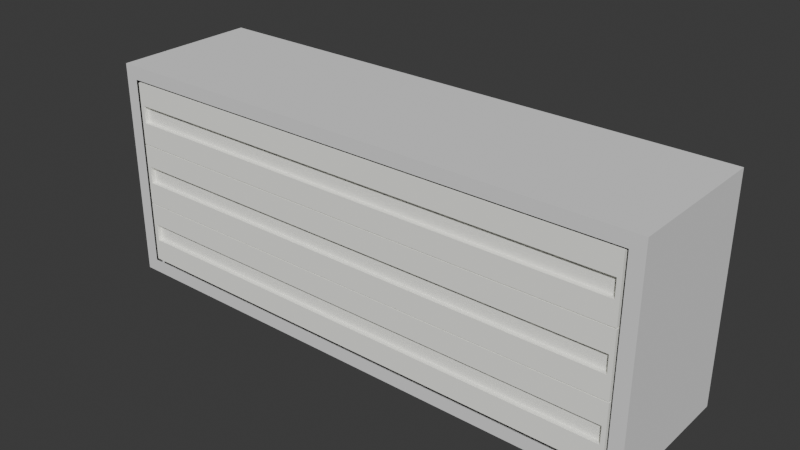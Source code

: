 # Source: side_drawers.blend  (saved by Blender 4.0.36; exported with 4.5.12 LTS)
import bpy
from mathutils import Matrix  # noqa: F401  (used for matrix-valued properties, if any)

bpy.ops.wm.read_factory_settings(use_empty=True)
scene = bpy.context.scene
scene.name = 'Scene'

# ---- collections
col_collection = bpy.data.collections.new('Collection'); scene.collection.children.link(col_collection)

# ---- materials (node trees are filled in below, after node groups)
mat_material_001 = bpy.data.materials.new('Material.001')
mat_material_001.use_transparent_shadow = False
mat_material_001.diffuse_color = (0.9967, 1.0, 0.9432, 1.0)
mat_material_001.roughness = 0.0

# ---- material node trees

# ---- world
world_world = bpy.data.worlds.new('World'); scene.world = world_world
world_world.use_nodes = True; world_world.node_tree.nodes.clear()
_N = world_world.node_tree.nodes; _L = world_world.node_tree.links
n0 = _N.new('ShaderNodeOutputWorld'); n0.name = 'World Output'; n0.location = (300, 300)
n1 = _N.new('ShaderNodeBackground'); n1.name = 'Background'; n1.location = (10, 300)
n1.inputs[0].default_value = (0.05088, 0.05088, 0.05088, 1.0)
_L.new(n1.outputs[0], n0.inputs[0])
n0.is_active_output = True
world_world.color = (0.05088, 0.05088, 0.05088)
world_world.use_sun_shadow = False
world_world.sun_shadow_jitter_overblur = 0.0

# ---- meshes
me_drawer1 = bpy.data.meshes.new('drawer1')
me_drawer1.from_pydata([(0.7403, -2.825, 0.3509), (0.7403, 2.825, 0.3509), (-0.7403, -2.825, 0.3509), (-0.7403, 2.825, 0.3509), (0.7403, -2.825, -0.326), (0.7403, 2.825, -0.326), (-0.7403, -2.825, -0.326), (-0.7403, 2.825, -0.326), (0.6909, -2.825, 0.3509), (-0.6909, -2.825, 0.3509), (-0.6909, 2.825, 0.3509), (0.6909, 2.825, 0.3509), (0.6909, -2.825, -0.326), (-0.6909, -2.825, -0.326), (0.6909, 2.825, -0.326), (-0.6909, 2.825, -0.326), (0.7403, -2.825, -0.2744), (0.7403, -2.825, 0.2994), (-0.7403, -2.825, -0.2744), (-0.7403, -2.825, 0.2994), (0.7403, 2.825, 0.2994), (0.7403, 2.825, -0.2744), (-0.7403, 2.825, 0.2994), (-0.7403, 2.825, -0.2744), (0.6909, -2.825, -0.2744), (0.6909, -2.825, 0.2994), (-0.6909, -2.825, -0.2744), (-0.6909, -2.825, 0.2994), (0.6909, 2.825, 0.2994), (0.6909, 2.825, -0.2744), (-0.6909, 2.825, 0.2994), (-0.6909, 2.825, -0.2744), (0.7403, 2.781, 0.3509), (0.7403, -2.781, 0.3509), (-0.7403, 2.781, 0.3509), (-0.7403, -2.781, 0.3509), (0.7403, -2.781, -0.326), (0.7403, 2.781, -0.326), (-0.7403, 2.781, -0.326), (-0.7403, -2.781, -0.326), (-0.6909, -2.781, -0.326), (-0.6909, 2.781, -0.326), (0.6909, -2.781, -0.326), (0.6909, 2.781, -0.326), (0.6545, -2.746, 0.3509), (0.6545, 2.747, 0.3509), (-0.6545, -2.746, 0.3509), (-0.6545, 2.747, 0.3509), (0.7403, -2.781, -0.2744), (0.7403, 2.781, -0.2744), (0.7403, -2.781, 0.2994), (0.7403, 2.781, 0.2994), (-0.7403, 2.781, -0.2744), (-0.7403, -2.781, -0.2744), (-0.7403, 2.781, 0.2994), (-0.7403, -2.781, 0.2994), (0.6545, -2.746, -0.2744), (0.6545, 2.747, -0.2744), (-0.6545, -2.746, -0.2744), (-0.6545, 2.747, -0.2744), (0.7403, -2.825, -0.08316), (0.7403, -2.825, 0.1081), (-0.7403, -2.825, -0.08316), (-0.7403, -2.825, 0.1081), (0.7403, 2.825, 0.1081), (0.7403, 2.825, -0.08316), (-0.7403, 2.825, 0.1081), (-0.7403, 2.825, -0.08316), (0.6909, -2.825, -0.08316), (0.6909, -2.825, 0.1081), (-0.6909, -2.825, -0.08316), (-0.6909, -2.825, 0.1081), (0.6909, 2.825, 0.1081), (0.6909, 2.825, -0.08316), (-0.6909, 2.825, 0.1081), (-0.6909, 2.825, -0.08316), (-0.7403, 2.781, 0.1081), (-0.7403, 2.781, -0.08316), (-0.7403, -2.781, 0.1081), (-0.7403, -2.781, -0.08316), (0.7403, -2.781, 0.1081), (0.7403, -2.781, -0.08316), (0.7403, 2.781, 0.1081), (0.7403, 2.781, -0.08316), (0.6909, -2.782, -0.08316), (0.6909, -2.782, 0.1081), (-0.6909, -2.782, -0.08316), (-0.6909, -2.782, 0.1081), (0.6909, 2.782, 0.1081), (0.6909, 2.782, -0.08316), (-0.6909, 2.782, 0.1081), (-0.6909, 2.782, -0.08316)], [], [(46, 9, 2, 35), (55, 35, 2, 19), (30, 10, 3, 22), (26, 13, 6, 18), (43, 37, 5, 14), (51, 32, 1, 20), (38, 41, 15, 7), (41, 43, 14, 15), (16, 4, 12, 24), (24, 12, 13, 26), (20, 1, 11, 28), (28, 11, 10, 30), (33, 0, 8, 44), (44, 8, 9, 46), (14, 29, 31, 15), (72, 28, 30, 74), (5, 21, 29, 14), (64, 20, 28, 72), (8, 25, 27, 9), (68, 24, 26, 70), (0, 17, 25, 8), (60, 16, 24, 68), (37, 49, 21, 5), (82, 51, 20, 64), (9, 27, 19, 2), (70, 26, 18, 62), (15, 31, 23, 7), (74, 30, 22, 66), (39, 53, 18, 6), (78, 55, 19, 63), (66, 22, 54, 76), (76, 54, 55, 78), (7, 23, 52, 38), (38, 52, 53, 39), (61, 17, 50, 80), (80, 50, 51, 82), (4, 16, 48, 36), (36, 48, 49, 37), (11, 45, 47, 10), (47, 45, 57, 59), (1, 32, 45, 11), (32, 33, 44, 45), (13, 12, 42, 40), (40, 42, 43, 41), (6, 13, 40, 39), (39, 40, 41, 38), (17, 0, 33, 50), (50, 33, 32, 51), (12, 4, 36, 42), (42, 36, 37, 43), (22, 3, 34, 54), (54, 34, 35, 55), (10, 47, 34, 3), (47, 46, 35, 34), (57, 56, 58, 59), (46, 47, 59, 58), (45, 44, 56, 57), (44, 46, 58, 56), (48, 81, 83, 49), (83, 81, 84, 89), (16, 60, 81, 48), (60, 61, 80, 81), (52, 77, 79, 53), (77, 76, 78, 79), (23, 67, 77, 52), (82, 83, 89, 88), (53, 79, 62, 18), (84, 85, 88, 89), (31, 75, 67, 23), (69, 68, 84, 85), (27, 71, 63, 19), (68, 70, 86, 84), (49, 83, 65, 21), (83, 82, 64, 65), (17, 61, 69, 25), (61, 60, 68, 69), (25, 69, 71, 27), (63, 71, 87, 78), (21, 65, 73, 29), (65, 64, 72, 73), (29, 73, 75, 31), (75, 73, 89, 91), (91, 90, 76, 77), (87, 86, 79, 78), (85, 84, 86, 87), (89, 88, 90, 91), (72, 74, 90, 88), (73, 72, 88, 89), (80, 82, 88, 85), (70, 62, 79, 86), (67, 75, 91, 77), (81, 80, 85, 84), (74, 66, 76, 90), (71, 69, 85, 87)])
_uv = me_drawer1.uv_layers.new(name='UVMap')
_uv.uv.foreach_set('vector', [0.6098, 0.9146, 0.6098, 0.9939, 0.6098, 0.9939, 0.6098, 0.9146, 0.5854, 0.9146, 0.6098, 0.9146, 0.6098, 0.9939, 0.5854, 0.9939, 0.5854, 0.7561, 0.6098, 0.7561, 0.6098, 0.7561, 0.5854, 0.7561, 0.561, 0.9939, 0.5366, 0.9939, 0.5366, 0.9939, 0.561, 0.9939, 0.5366, 0.8354, 0.5366, 0.8354, 0.5366, 0.7561, 0.5366, 0.7561, 0.5854, 0.8354, 0.6098, 0.8354, 0.6098, 0.7561, 0.5854, 0.7561, 0.5366, 0.8354, 0.5366, 0.8354, 0.5366, 0.7561, 0.5366, 0.7561, 0.5366, 0.8354, 0.5366, 0.8354, 0.5366, 0.7561, 0.5366, 0.7561, 0.561, 0.9939, 0.5366, 0.9939, 0.5366, 0.9939, 0.561, 0.9939, 0.561, 0.9939, 0.5366, 0.9939, 0.5366, 0.9939, 0.561, 0.9939, 0.5854, 0.7561, 0.6098, 0.7561, 0.6098, 0.7561, 0.5854, 0.7561, 0.5854, 0.7561, 0.6098, 0.7561, 0.6098, 0.7561, 0.5854, 0.7561, 0.6098, 0.9146, 0.6098, 0.9939, 0.6098, 0.9939, 0.6098, 0.9146, 0.6098, 0.9146, 0.6098, 0.9939, 0.6098, 0.9939, 0.6098, 0.9146, 0.5366, 0.7561, 0.561, 0.7561, 0.561, 0.7561, 0.5366, 0.7561, 0.5773, 0.7561, 0.5854, 0.7561, 0.5854, 0.7561, 0.5773, 0.7561, 0.5366, 0.7561, 0.561, 0.7561, 0.561, 0.7561, 0.5366, 0.7561, 0.5773, 0.7561, 0.5854, 0.7561, 0.5854, 0.7561, 0.5773, 0.7561, 0.6098, 0.9939, 0.5854, 0.9939, 0.5854, 0.9939, 0.6098, 0.9939, 0.5691, 0.9939, 0.561, 0.9939, 0.561, 0.9939, 0.5691, 0.9939, 0.6098, 0.9939, 0.5854, 0.9939, 0.5854, 0.9939, 0.6098, 0.9939, 0.5691, 0.9939, 0.561, 0.9939, 0.561, 0.9939, 0.5691, 0.9939, 0.5366, 0.8354, 0.561, 0.8354, 0.561, 0.7561, 0.5366, 0.7561, 0.5773, 0.8354, 0.5854, 0.8354, 0.5854, 0.7561, 0.5773, 0.7561, 0.6098, 0.9939, 0.5854, 0.9939, 0.5854, 0.9939, 0.6098, 0.9939, 0.5691, 0.9939, 0.561, 0.9939, 0.561, 0.9939, 0.5691, 0.9939, 0.5366, 0.7561, 0.561, 0.7561, 0.561, 0.7561, 0.5366, 0.7561, 0.5773, 0.7561, 0.5854, 0.7561, 0.5854, 0.7561, 0.5773, 0.7561, 0.5366, 0.9146, 0.561, 0.9146, 0.561, 0.9939, 0.5366, 0.9939, 0.5773, 0.9146, 0.5854, 0.9146, 0.5854, 0.9939, 0.5773, 0.9939, 0.5773, 0.7561, 0.5854, 0.7561, 0.5854, 0.8354, 0.5773, 0.8354, 0.5773, 0.8354, 0.5854, 0.8354, 0.5854, 0.9146, 0.5773, 0.9146, 0.5366, 0.7561, 0.561, 0.7561, 0.561, 0.8354, 0.5366, 0.8354, 0.5366, 0.8354, 0.561, 0.8354, 0.561, 0.9146, 0.5366, 0.9146, 0.5773, 0.9939, 0.5854, 0.9939, 0.5854, 0.9146, 0.5773, 0.9146, 0.5773, 0.9146, 0.5854, 0.9146, 0.5854, 0.8354, 0.5773, 0.8354, 0.5366, 0.9939, 0.561, 0.9939, 0.561, 0.9146, 0.5366, 0.9146, 0.5366, 0.9146, 0.561, 0.9146, 0.561, 0.8354, 0.5366, 0.8354, 0.6098, 0.7561, 0.6098, 0.8354, 0.6098, 0.8354, 0.6098, 0.7561, 0.6098, 0.8354, 0.6098, 0.8354, 0.6098, 0.8354, 0.6098, 0.8354, 0.6098, 0.7561, 0.6098, 0.8354, 0.6098, 0.8354, 0.6098, 0.7561, 0.6098, 0.8354, 0.6098, 0.9146, 0.6098, 0.9146, 0.6098, 0.8354, 0.5366, 0.9939, 0.5366, 0.9939, 0.5366, 0.9146, 0.5366, 0.9146, 0.5366, 0.9146, 0.5366, 0.9146, 0.5366, 0.8354, 0.5366, 0.8354, 0.5366, 0.9939, 0.5366, 0.9939, 0.5366, 0.9146, 0.5366, 0.9146, 0.5366, 0.9146, 0.5366, 0.9146, 0.5366, 0.8354, 0.5366, 0.8354, 0.5854, 0.9939, 0.6098, 0.9939, 0.6098, 0.9146, 0.5854, 0.9146, 0.5854, 0.9146, 0.6098, 0.9146, 0.6098, 0.8354, 0.5854, 0.8354, 0.5366, 0.9939, 0.5366, 0.9939, 0.5366, 0.9146, 0.5366, 0.9146, 0.5366, 0.9146, 0.5366, 0.9146, 0.5366, 0.8354, 0.5366, 0.8354, 0.5854, 0.7561, 0.6098, 0.7561, 0.6098, 0.8354, 0.5854, 0.8354, 0.5854, 0.8354, 0.6098, 0.8354, 0.6098, 0.9146, 0.5854, 0.9146, 0.6098, 0.7561, 0.6098, 0.8354, 0.6098, 0.8354, 0.6098, 0.7561, 0.6098, 0.8354, 0.6098, 0.9146, 0.6098, 0.9146, 0.6098, 0.8354, 0.6098, 0.8354, 0.6098, 0.9146, 0.6098, 0.9146, 0.6098, 0.8354, 0.6098, 0.9146, 0.6098, 0.8354, 0.6098, 0.8354, 0.6098, 0.9146, 0.6098, 0.8354, 0.6098, 0.9146, 0.6098, 0.9146, 0.6098, 0.8354, 0.6098, 0.9146, 0.6098, 0.9146, 0.6098, 0.9146, 0.6098, 0.9146, 0.561, 0.9146, 0.5691, 0.9146, 0.5691, 0.8354, 0.561, 0.8354, 0.5691, 0.8354, 0.5691, 0.9146, 0.5691, 0.9146, 0.5691, 0.8354, 0.561, 0.9939, 0.5691, 0.9939, 0.5691, 0.9146, 0.561, 0.9146, 0.5691, 0.9939, 0.5773, 0.9939, 0.5773, 0.9146, 0.5691, 0.9146, 0.561, 0.8354, 0.5691, 0.8354, 0.5691, 0.9146, 0.561, 0.9146, 0.5691, 0.8354, 0.5773, 0.8354, 0.5773, 0.9146, 0.5691, 0.9146, 0.561, 0.7561, 0.5691, 0.7561, 0.5691, 0.8354, 0.561, 0.8354, 0.5773, 0.8354, 0.5691, 0.8354, 0.5691, 0.8354, 0.5773, 0.8354, 0.561, 0.9146, 0.5691, 0.9146, 0.5691, 0.9939, 0.561, 0.9939, 0.5691, 0.9146, 0.5773, 0.9146, 0.5773, 0.8354, 0.5691, 0.8354, 0.561, 0.7561, 0.5691, 0.7561, 0.5691, 0.7561, 0.561, 0.7561, 0.5773, 0.9939, 0.5691, 0.9939, 0.5691, 0.9939, 0.5773, 0.9939, 0.5854, 0.9939, 0.5773, 0.9939, 0.5773, 0.9939, 0.5854, 0.9939, 0.5691, 0.9939, 0.5691, 0.9939, 0.5691, 0.9939, 0.5691, 0.9939, 0.561, 0.8354, 0.5691, 0.8354, 0.5691, 0.7561, 0.561, 0.7561, 0.5691, 0.8354, 0.5773, 0.8354, 0.5773, 0.7561, 0.5691, 0.7561, 0.5854, 0.9939, 0.5773, 0.9939, 0.5773, 0.9939, 0.5854, 0.9939, 0.5773, 0.9939, 0.5691, 0.9939, 0.5691, 0.9939, 0.5773, 0.9939, 0.5854, 0.9939, 0.5773, 0.9939, 0.5773, 0.9939, 0.5854, 0.9939, 0.5773, 0.9939, 0.5773, 0.9939, 0.5773, 0.9939, 0.5773, 0.9939, 0.561, 0.7561, 0.5691, 0.7561, 0.5691, 0.7561, 0.561, 0.7561, 0.5691, 0.7561, 0.5773, 0.7561, 0.5773, 0.7561, 0.5691, 0.7561, 0.561, 0.7561, 0.5691, 0.7561, 0.5691, 0.7561, 0.561, 0.7561, 0.5691, 0.7561, 0.5691, 0.7561, 0.5691, 0.7561, 0.5691, 0.7561, 0.5691, 0.7561, 0.5773, 0.7561, 0.5773, 0.7561, 0.5691, 0.7561, 0.5773, 0.9939, 0.5691, 0.9939, 0.5691, 0.9939, 0.5773, 0.9939, 0.5773, 0.9939, 0.5691, 0.9939, 0.5691, 0.9939, 0.5773, 0.9939, 0.5691, 0.7561, 0.5773, 0.7561, 0.5773, 0.7561, 0.5691, 0.7561, 0.5773, 0.7561, 0.5773, 0.7561, 0.5773, 0.7561, 0.5773, 0.7561, 0.5691, 0.7561, 0.5773, 0.7561, 0.5773, 0.7561, 0.5691, 0.7561, 0.5773, 0.9146, 0.5773, 0.8354, 0.5773, 0.8354, 0.5773, 0.9146, 0.5691, 0.9939, 0.5691, 0.9939, 0.5691, 0.9939, 0.5691, 0.9939, 0.5691, 0.7561, 0.5691, 0.7561, 0.5691, 0.7561, 0.5691, 0.7561, 0.5691, 0.9146, 0.5773, 0.9146, 0.5773, 0.9146, 0.5691, 0.9146, 0.5773, 0.7561, 0.5773, 0.7561, 0.5773, 0.7561, 0.5773, 0.7561, 0.5773, 0.9939, 0.5773, 0.9939, 0.5773, 0.9939, 0.5773, 0.9939])
me_drawer1.materials.append(mat_material_001)
me_drawer1.update()
me_drawer2 = bpy.data.meshes.new('drawer2')
me_drawer2.from_pydata([(0.7403, -2.825, 0.3509), (0.7403, 2.825, 0.3509), (-0.7403, -2.825, 0.3509), (-0.7403, 2.825, 0.3509), (0.7403, -2.825, -0.326), (0.7403, 2.825, -0.326), (-0.7403, -2.825, -0.326), (-0.7403, 2.825, -0.326), (0.6909, -2.825, 0.3509), (-0.6909, -2.825, 0.3509), (-0.6909, 2.825, 0.3509), (0.6909, 2.825, 0.3509), (0.6909, -2.825, -0.326), (-0.6909, -2.825, -0.326), (0.6909, 2.825, -0.326), (-0.6909, 2.825, -0.326), (0.7403, -2.825, -0.2744), (0.7403, -2.825, 0.2994), (-0.7403, -2.825, -0.2744), (-0.7403, -2.825, 0.2994), (0.7403, 2.825, 0.2994), (0.7403, 2.825, -0.2744), (-0.7403, 2.825, 0.2994), (-0.7403, 2.825, -0.2744), (0.6909, -2.825, -0.2744), (0.6909, -2.825, 0.2994), (-0.6909, -2.825, -0.2744), (-0.6909, -2.825, 0.2994), (0.6909, 2.825, 0.2994), (0.6909, 2.825, -0.2744), (-0.6909, 2.825, 0.2994), (-0.6909, 2.825, -0.2744), (0.7403, 2.781, 0.3509), (0.7403, -2.781, 0.3509), (-0.7403, 2.781, 0.3509), (-0.7403, -2.781, 0.3509), (0.7403, -2.781, -0.326), (0.7403, 2.781, -0.326), (-0.7403, 2.781, -0.326), (-0.7403, -2.781, -0.326), (-0.6909, -2.781, -0.326), (-0.6909, 2.781, -0.326), (0.6909, -2.781, -0.326), (0.6909, 2.781, -0.326), (0.6545, -2.746, 0.3509), (0.6545, 2.747, 0.3509), (-0.6545, -2.746, 0.3509), (-0.6545, 2.747, 0.3509), (0.7403, -2.781, -0.2744), (0.7403, 2.781, -0.2744), (0.7403, -2.781, 0.2994), (0.7403, 2.781, 0.2994), (-0.7403, 2.781, -0.2744), (-0.7403, -2.781, -0.2744), (-0.7403, 2.781, 0.2994), (-0.7403, -2.781, 0.2994), (0.6545, -2.746, -0.2744), (0.6545, 2.747, -0.2744), (-0.6545, -2.746, -0.2744), (-0.6545, 2.747, -0.2744), (0.7403, -2.825, -0.08316), (0.7403, -2.825, 0.1081), (-0.7403, -2.825, -0.08316), (-0.7403, -2.825, 0.1081), (0.7403, 2.825, 0.1081), (0.7403, 2.825, -0.08316), (-0.7403, 2.825, 0.1081), (-0.7403, 2.825, -0.08316), (0.6909, -2.825, -0.08316), (0.6909, -2.825, 0.1081), (-0.6909, -2.825, -0.08316), (-0.6909, -2.825, 0.1081), (0.6909, 2.825, 0.1081), (0.6909, 2.825, -0.08316), (-0.6909, 2.825, 0.1081), (-0.6909, 2.825, -0.08316), (-0.7403, 2.781, 0.1081), (-0.7403, 2.781, -0.08316), (-0.7403, -2.781, 0.1081), (-0.7403, -2.781, -0.08316), (0.7403, -2.781, 0.1081), (0.7403, -2.781, -0.08316), (0.7403, 2.781, 0.1081), (0.7403, 2.781, -0.08316), (0.6909, -2.782, -0.08316), (0.6909, -2.782, 0.1081), (-0.6909, -2.782, -0.08316), (-0.6909, -2.782, 0.1081), (0.6909, 2.782, 0.1081), (0.6909, 2.782, -0.08316), (-0.6909, 2.782, 0.1081), (-0.6909, 2.782, -0.08316)], [], [(46, 9, 2, 35), (55, 35, 2, 19), (30, 10, 3, 22), (26, 13, 6, 18), (43, 37, 5, 14), (51, 32, 1, 20), (38, 41, 15, 7), (41, 43, 14, 15), (16, 4, 12, 24), (24, 12, 13, 26), (20, 1, 11, 28), (28, 11, 10, 30), (33, 0, 8, 44), (44, 8, 9, 46), (14, 29, 31, 15), (72, 28, 30, 74), (5, 21, 29, 14), (64, 20, 28, 72), (8, 25, 27, 9), (68, 24, 26, 70), (0, 17, 25, 8), (60, 16, 24, 68), (37, 49, 21, 5), (82, 51, 20, 64), (9, 27, 19, 2), (70, 26, 18, 62), (15, 31, 23, 7), (74, 30, 22, 66), (39, 53, 18, 6), (78, 55, 19, 63), (66, 22, 54, 76), (76, 54, 55, 78), (7, 23, 52, 38), (38, 52, 53, 39), (61, 17, 50, 80), (80, 50, 51, 82), (4, 16, 48, 36), (36, 48, 49, 37), (11, 45, 47, 10), (47, 45, 57, 59), (1, 32, 45, 11), (32, 33, 44, 45), (13, 12, 42, 40), (40, 42, 43, 41), (6, 13, 40, 39), (39, 40, 41, 38), (17, 0, 33, 50), (50, 33, 32, 51), (12, 4, 36, 42), (42, 36, 37, 43), (22, 3, 34, 54), (54, 34, 35, 55), (10, 47, 34, 3), (47, 46, 35, 34), (57, 56, 58, 59), (46, 47, 59, 58), (45, 44, 56, 57), (44, 46, 58, 56), (48, 81, 83, 49), (83, 81, 84, 89), (16, 60, 81, 48), (60, 61, 80, 81), (52, 77, 79, 53), (77, 76, 78, 79), (23, 67, 77, 52), (82, 83, 89, 88), (53, 79, 62, 18), (84, 85, 88, 89), (31, 75, 67, 23), (69, 68, 84, 85), (27, 71, 63, 19), (68, 70, 86, 84), (49, 83, 65, 21), (83, 82, 64, 65), (17, 61, 69, 25), (61, 60, 68, 69), (25, 69, 71, 27), (63, 71, 87, 78), (21, 65, 73, 29), (65, 64, 72, 73), (29, 73, 75, 31), (75, 73, 89, 91), (91, 90, 76, 77), (87, 86, 79, 78), (85, 84, 86, 87), (89, 88, 90, 91), (72, 74, 90, 88), (73, 72, 88, 89), (80, 82, 88, 85), (70, 62, 79, 86), (67, 75, 91, 77), (81, 80, 85, 84), (74, 66, 76, 90), (71, 69, 85, 87)])
_uv = me_drawer2.uv_layers.new(name='UVMap')
_uv.uv.foreach_set('vector', [0.6098, 0.9146, 0.6098, 0.9939, 0.6098, 0.9939, 0.6098, 0.9146, 0.5854, 0.9146, 0.6098, 0.9146, 0.6098, 0.9939, 0.5854, 0.9939, 0.5854, 0.7561, 0.6098, 0.7561, 0.6098, 0.7561, 0.5854, 0.7561, 0.561, 0.9939, 0.5366, 0.9939, 0.5366, 0.9939, 0.561, 0.9939, 0.5366, 0.8354, 0.5366, 0.8354, 0.5366, 0.7561, 0.5366, 0.7561, 0.5854, 0.8354, 0.6098, 0.8354, 0.6098, 0.7561, 0.5854, 0.7561, 0.5366, 0.8354, 0.5366, 0.8354, 0.5366, 0.7561, 0.5366, 0.7561, 0.5366, 0.8354, 0.5366, 0.8354, 0.5366, 0.7561, 0.5366, 0.7561, 0.561, 0.9939, 0.5366, 0.9939, 0.5366, 0.9939, 0.561, 0.9939, 0.561, 0.9939, 0.5366, 0.9939, 0.5366, 0.9939, 0.561, 0.9939, 0.5854, 0.7561, 0.6098, 0.7561, 0.6098, 0.7561, 0.5854, 0.7561, 0.5854, 0.7561, 0.6098, 0.7561, 0.6098, 0.7561, 0.5854, 0.7561, 0.6098, 0.9146, 0.6098, 0.9939, 0.6098, 0.9939, 0.6098, 0.9146, 0.6098, 0.9146, 0.6098, 0.9939, 0.6098, 0.9939, 0.6098, 0.9146, 0.5366, 0.7561, 0.561, 0.7561, 0.561, 0.7561, 0.5366, 0.7561, 0.5773, 0.7561, 0.5854, 0.7561, 0.5854, 0.7561, 0.5773, 0.7561, 0.5366, 0.7561, 0.561, 0.7561, 0.561, 0.7561, 0.5366, 0.7561, 0.5773, 0.7561, 0.5854, 0.7561, 0.5854, 0.7561, 0.5773, 0.7561, 0.6098, 0.9939, 0.5854, 0.9939, 0.5854, 0.9939, 0.6098, 0.9939, 0.5691, 0.9939, 0.561, 0.9939, 0.561, 0.9939, 0.5691, 0.9939, 0.6098, 0.9939, 0.5854, 0.9939, 0.5854, 0.9939, 0.6098, 0.9939, 0.5691, 0.9939, 0.561, 0.9939, 0.561, 0.9939, 0.5691, 0.9939, 0.5366, 0.8354, 0.561, 0.8354, 0.561, 0.7561, 0.5366, 0.7561, 0.5773, 0.8354, 0.5854, 0.8354, 0.5854, 0.7561, 0.5773, 0.7561, 0.6098, 0.9939, 0.5854, 0.9939, 0.5854, 0.9939, 0.6098, 0.9939, 0.5691, 0.9939, 0.561, 0.9939, 0.561, 0.9939, 0.5691, 0.9939, 0.5366, 0.7561, 0.561, 0.7561, 0.561, 0.7561, 0.5366, 0.7561, 0.5773, 0.7561, 0.5854, 0.7561, 0.5854, 0.7561, 0.5773, 0.7561, 0.5366, 0.9146, 0.561, 0.9146, 0.561, 0.9939, 0.5366, 0.9939, 0.5773, 0.9146, 0.5854, 0.9146, 0.5854, 0.9939, 0.5773, 0.9939, 0.5773, 0.7561, 0.5854, 0.7561, 0.5854, 0.8354, 0.5773, 0.8354, 0.5773, 0.8354, 0.5854, 0.8354, 0.5854, 0.9146, 0.5773, 0.9146, 0.5366, 0.7561, 0.561, 0.7561, 0.561, 0.8354, 0.5366, 0.8354, 0.5366, 0.8354, 0.561, 0.8354, 0.561, 0.9146, 0.5366, 0.9146, 0.5773, 0.9939, 0.5854, 0.9939, 0.5854, 0.9146, 0.5773, 0.9146, 0.5773, 0.9146, 0.5854, 0.9146, 0.5854, 0.8354, 0.5773, 0.8354, 0.5366, 0.9939, 0.561, 0.9939, 0.561, 0.9146, 0.5366, 0.9146, 0.5366, 0.9146, 0.561, 0.9146, 0.561, 0.8354, 0.5366, 0.8354, 0.6098, 0.7561, 0.6098, 0.8354, 0.6098, 0.8354, 0.6098, 0.7561, 0.6098, 0.8354, 0.6098, 0.8354, 0.6098, 0.8354, 0.6098, 0.8354, 0.6098, 0.7561, 0.6098, 0.8354, 0.6098, 0.8354, 0.6098, 0.7561, 0.6098, 0.8354, 0.6098, 0.9146, 0.6098, 0.9146, 0.6098, 0.8354, 0.5366, 0.9939, 0.5366, 0.9939, 0.5366, 0.9146, 0.5366, 0.9146, 0.5366, 0.9146, 0.5366, 0.9146, 0.5366, 0.8354, 0.5366, 0.8354, 0.5366, 0.9939, 0.5366, 0.9939, 0.5366, 0.9146, 0.5366, 0.9146, 0.5366, 0.9146, 0.5366, 0.9146, 0.5366, 0.8354, 0.5366, 0.8354, 0.5854, 0.9939, 0.6098, 0.9939, 0.6098, 0.9146, 0.5854, 0.9146, 0.5854, 0.9146, 0.6098, 0.9146, 0.6098, 0.8354, 0.5854, 0.8354, 0.5366, 0.9939, 0.5366, 0.9939, 0.5366, 0.9146, 0.5366, 0.9146, 0.5366, 0.9146, 0.5366, 0.9146, 0.5366, 0.8354, 0.5366, 0.8354, 0.5854, 0.7561, 0.6098, 0.7561, 0.6098, 0.8354, 0.5854, 0.8354, 0.5854, 0.8354, 0.6098, 0.8354, 0.6098, 0.9146, 0.5854, 0.9146, 0.6098, 0.7561, 0.6098, 0.8354, 0.6098, 0.8354, 0.6098, 0.7561, 0.6098, 0.8354, 0.6098, 0.9146, 0.6098, 0.9146, 0.6098, 0.8354, 0.6098, 0.8354, 0.6098, 0.9146, 0.6098, 0.9146, 0.6098, 0.8354, 0.6098, 0.9146, 0.6098, 0.8354, 0.6098, 0.8354, 0.6098, 0.9146, 0.6098, 0.8354, 0.6098, 0.9146, 0.6098, 0.9146, 0.6098, 0.8354, 0.6098, 0.9146, 0.6098, 0.9146, 0.6098, 0.9146, 0.6098, 0.9146, 0.561, 0.9146, 0.5691, 0.9146, 0.5691, 0.8354, 0.561, 0.8354, 0.5691, 0.8354, 0.5691, 0.9146, 0.5691, 0.9146, 0.5691, 0.8354, 0.561, 0.9939, 0.5691, 0.9939, 0.5691, 0.9146, 0.561, 0.9146, 0.5691, 0.9939, 0.5773, 0.9939, 0.5773, 0.9146, 0.5691, 0.9146, 0.561, 0.8354, 0.5691, 0.8354, 0.5691, 0.9146, 0.561, 0.9146, 0.5691, 0.8354, 0.5773, 0.8354, 0.5773, 0.9146, 0.5691, 0.9146, 0.561, 0.7561, 0.5691, 0.7561, 0.5691, 0.8354, 0.561, 0.8354, 0.5773, 0.8354, 0.5691, 0.8354, 0.5691, 0.8354, 0.5773, 0.8354, 0.561, 0.9146, 0.5691, 0.9146, 0.5691, 0.9939, 0.561, 0.9939, 0.5691, 0.9146, 0.5773, 0.9146, 0.5773, 0.8354, 0.5691, 0.8354, 0.561, 0.7561, 0.5691, 0.7561, 0.5691, 0.7561, 0.561, 0.7561, 0.5773, 0.9939, 0.5691, 0.9939, 0.5691, 0.9939, 0.5773, 0.9939, 0.5854, 0.9939, 0.5773, 0.9939, 0.5773, 0.9939, 0.5854, 0.9939, 0.5691, 0.9939, 0.5691, 0.9939, 0.5691, 0.9939, 0.5691, 0.9939, 0.561, 0.8354, 0.5691, 0.8354, 0.5691, 0.7561, 0.561, 0.7561, 0.5691, 0.8354, 0.5773, 0.8354, 0.5773, 0.7561, 0.5691, 0.7561, 0.5854, 0.9939, 0.5773, 0.9939, 0.5773, 0.9939, 0.5854, 0.9939, 0.5773, 0.9939, 0.5691, 0.9939, 0.5691, 0.9939, 0.5773, 0.9939, 0.5854, 0.9939, 0.5773, 0.9939, 0.5773, 0.9939, 0.5854, 0.9939, 0.5773, 0.9939, 0.5773, 0.9939, 0.5773, 0.9939, 0.5773, 0.9939, 0.561, 0.7561, 0.5691, 0.7561, 0.5691, 0.7561, 0.561, 0.7561, 0.5691, 0.7561, 0.5773, 0.7561, 0.5773, 0.7561, 0.5691, 0.7561, 0.561, 0.7561, 0.5691, 0.7561, 0.5691, 0.7561, 0.561, 0.7561, 0.5691, 0.7561, 0.5691, 0.7561, 0.5691, 0.7561, 0.5691, 0.7561, 0.5691, 0.7561, 0.5773, 0.7561, 0.5773, 0.7561, 0.5691, 0.7561, 0.5773, 0.9939, 0.5691, 0.9939, 0.5691, 0.9939, 0.5773, 0.9939, 0.5773, 0.9939, 0.5691, 0.9939, 0.5691, 0.9939, 0.5773, 0.9939, 0.5691, 0.7561, 0.5773, 0.7561, 0.5773, 0.7561, 0.5691, 0.7561, 0.5773, 0.7561, 0.5773, 0.7561, 0.5773, 0.7561, 0.5773, 0.7561, 0.5691, 0.7561, 0.5773, 0.7561, 0.5773, 0.7561, 0.5691, 0.7561, 0.5773, 0.9146, 0.5773, 0.8354, 0.5773, 0.8354, 0.5773, 0.9146, 0.5691, 0.9939, 0.5691, 0.9939, 0.5691, 0.9939, 0.5691, 0.9939, 0.5691, 0.7561, 0.5691, 0.7561, 0.5691, 0.7561, 0.5691, 0.7561, 0.5691, 0.9146, 0.5773, 0.9146, 0.5773, 0.9146, 0.5691, 0.9146, 0.5773, 0.7561, 0.5773, 0.7561, 0.5773, 0.7561, 0.5773, 0.7561, 0.5773, 0.9939, 0.5773, 0.9939, 0.5773, 0.9939, 0.5773, 0.9939])
me_drawer2.materials.append(mat_material_001)
me_drawer2.update()
me_drawer3 = bpy.data.meshes.new('drawer3')
me_drawer3.from_pydata([(0.7403, -2.825, 0.3509), (0.7403, 2.825, 0.3509), (-0.7403, -2.825, 0.3509), (-0.7403, 2.825, 0.3509), (0.7403, -2.825, -0.326), (0.7403, 2.825, -0.326), (-0.7403, -2.825, -0.326), (-0.7403, 2.825, -0.326), (0.6909, -2.825, 0.3509), (-0.6909, -2.825, 0.3509), (-0.6909, 2.825, 0.3509), (0.6909, 2.825, 0.3509), (0.6909, -2.825, -0.326), (-0.6909, -2.825, -0.326), (0.6909, 2.825, -0.326), (-0.6909, 2.825, -0.326), (0.7403, -2.825, -0.2744), (0.7403, -2.825, 0.2994), (-0.7403, -2.825, -0.2744), (-0.7403, -2.825, 0.2994), (0.7403, 2.825, 0.2994), (0.7403, 2.825, -0.2744), (-0.7403, 2.825, 0.2994), (-0.7403, 2.825, -0.2744), (0.6909, -2.825, -0.2744), (0.6909, -2.825, 0.2994), (-0.6909, -2.825, -0.2744), (-0.6909, -2.825, 0.2994), (0.6909, 2.825, 0.2994), (0.6909, 2.825, -0.2744), (-0.6909, 2.825, 0.2994), (-0.6909, 2.825, -0.2744), (0.7403, 2.781, 0.3509), (0.7403, -2.781, 0.3509), (-0.7403, 2.781, 0.3509), (-0.7403, -2.781, 0.3509), (0.7403, -2.781, -0.326), (0.7403, 2.781, -0.326), (-0.7403, 2.781, -0.326), (-0.7403, -2.781, -0.326), (-0.6909, -2.781, -0.326), (-0.6909, 2.781, -0.326), (0.6909, -2.781, -0.326), (0.6909, 2.781, -0.326), (0.6545, -2.746, 0.3509), (0.6545, 2.747, 0.3509), (-0.6545, -2.746, 0.3509), (-0.6545, 2.747, 0.3509), (0.7403, -2.781, -0.2744), (0.7403, 2.781, -0.2744), (0.7403, -2.781, 0.2994), (0.7403, 2.781, 0.2994), (-0.7403, 2.781, -0.2744), (-0.7403, -2.781, -0.2744), (-0.7403, 2.781, 0.2994), (-0.7403, -2.781, 0.2994), (0.6545, -2.746, -0.2744), (0.6545, 2.747, -0.2744), (-0.6545, -2.746, -0.2744), (-0.6545, 2.747, -0.2744), (0.7403, -2.825, -0.08316), (0.7403, -2.825, 0.1081), (-0.7403, -2.825, -0.08316), (-0.7403, -2.825, 0.1081), (0.7403, 2.825, 0.1081), (0.7403, 2.825, -0.08316), (-0.7403, 2.825, 0.1081), (-0.7403, 2.825, -0.08316), (0.6909, -2.825, -0.08316), (0.6909, -2.825, 0.1081), (-0.6909, -2.825, -0.08316), (-0.6909, -2.825, 0.1081), (0.6909, 2.825, 0.1081), (0.6909, 2.825, -0.08316), (-0.6909, 2.825, 0.1081), (-0.6909, 2.825, -0.08316), (-0.7403, 2.781, 0.1081), (-0.7403, 2.781, -0.08316), (-0.7403, -2.781, 0.1081), (-0.7403, -2.781, -0.08316), (0.7403, -2.781, 0.1081), (0.7403, -2.781, -0.08316), (0.7403, 2.781, 0.1081), (0.7403, 2.781, -0.08316), (0.6909, -2.782, -0.08316), (0.6909, -2.782, 0.1081), (-0.6909, -2.782, -0.08316), (-0.6909, -2.782, 0.1081), (0.6909, 2.782, 0.1081), (0.6909, 2.782, -0.08316), (-0.6909, 2.782, 0.1081), (-0.6909, 2.782, -0.08316)], [], [(46, 9, 2, 35), (55, 35, 2, 19), (30, 10, 3, 22), (26, 13, 6, 18), (43, 37, 5, 14), (51, 32, 1, 20), (38, 41, 15, 7), (41, 43, 14, 15), (16, 4, 12, 24), (24, 12, 13, 26), (20, 1, 11, 28), (28, 11, 10, 30), (33, 0, 8, 44), (44, 8, 9, 46), (14, 29, 31, 15), (72, 28, 30, 74), (5, 21, 29, 14), (64, 20, 28, 72), (8, 25, 27, 9), (68, 24, 26, 70), (0, 17, 25, 8), (60, 16, 24, 68), (37, 49, 21, 5), (82, 51, 20, 64), (9, 27, 19, 2), (70, 26, 18, 62), (15, 31, 23, 7), (74, 30, 22, 66), (39, 53, 18, 6), (78, 55, 19, 63), (66, 22, 54, 76), (76, 54, 55, 78), (7, 23, 52, 38), (38, 52, 53, 39), (61, 17, 50, 80), (80, 50, 51, 82), (4, 16, 48, 36), (36, 48, 49, 37), (11, 45, 47, 10), (47, 45, 57, 59), (1, 32, 45, 11), (32, 33, 44, 45), (13, 12, 42, 40), (40, 42, 43, 41), (6, 13, 40, 39), (39, 40, 41, 38), (17, 0, 33, 50), (50, 33, 32, 51), (12, 4, 36, 42), (42, 36, 37, 43), (22, 3, 34, 54), (54, 34, 35, 55), (10, 47, 34, 3), (47, 46, 35, 34), (57, 56, 58, 59), (46, 47, 59, 58), (45, 44, 56, 57), (44, 46, 58, 56), (48, 81, 83, 49), (83, 81, 84, 89), (16, 60, 81, 48), (60, 61, 80, 81), (52, 77, 79, 53), (77, 76, 78, 79), (23, 67, 77, 52), (82, 83, 89, 88), (53, 79, 62, 18), (84, 85, 88, 89), (31, 75, 67, 23), (69, 68, 84, 85), (27, 71, 63, 19), (68, 70, 86, 84), (49, 83, 65, 21), (83, 82, 64, 65), (17, 61, 69, 25), (61, 60, 68, 69), (25, 69, 71, 27), (63, 71, 87, 78), (21, 65, 73, 29), (65, 64, 72, 73), (29, 73, 75, 31), (75, 73, 89, 91), (91, 90, 76, 77), (87, 86, 79, 78), (85, 84, 86, 87), (89, 88, 90, 91), (72, 74, 90, 88), (73, 72, 88, 89), (80, 82, 88, 85), (70, 62, 79, 86), (67, 75, 91, 77), (81, 80, 85, 84), (74, 66, 76, 90), (71, 69, 85, 87)])
_uv = me_drawer3.uv_layers.new(name='UVMap')
_uv.uv.foreach_set('vector', [0.6098, 0.9146, 0.6098, 0.9939, 0.6098, 0.9939, 0.6098, 0.9146, 0.5854, 0.9146, 0.6098, 0.9146, 0.6098, 0.9939, 0.5854, 0.9939, 0.5854, 0.7561, 0.6098, 0.7561, 0.6098, 0.7561, 0.5854, 0.7561, 0.561, 0.9939, 0.5366, 0.9939, 0.5366, 0.9939, 0.561, 0.9939, 0.5366, 0.8354, 0.5366, 0.8354, 0.5366, 0.7561, 0.5366, 0.7561, 0.5854, 0.8354, 0.6098, 0.8354, 0.6098, 0.7561, 0.5854, 0.7561, 0.5366, 0.8354, 0.5366, 0.8354, 0.5366, 0.7561, 0.5366, 0.7561, 0.5366, 0.8354, 0.5366, 0.8354, 0.5366, 0.7561, 0.5366, 0.7561, 0.561, 0.9939, 0.5366, 0.9939, 0.5366, 0.9939, 0.561, 0.9939, 0.561, 0.9939, 0.5366, 0.9939, 0.5366, 0.9939, 0.561, 0.9939, 0.5854, 0.7561, 0.6098, 0.7561, 0.6098, 0.7561, 0.5854, 0.7561, 0.5854, 0.7561, 0.6098, 0.7561, 0.6098, 0.7561, 0.5854, 0.7561, 0.6098, 0.9146, 0.6098, 0.9939, 0.6098, 0.9939, 0.6098, 0.9146, 0.6098, 0.9146, 0.6098, 0.9939, 0.6098, 0.9939, 0.6098, 0.9146, 0.5366, 0.7561, 0.561, 0.7561, 0.561, 0.7561, 0.5366, 0.7561, 0.5773, 0.7561, 0.5854, 0.7561, 0.5854, 0.7561, 0.5773, 0.7561, 0.5366, 0.7561, 0.561, 0.7561, 0.561, 0.7561, 0.5366, 0.7561, 0.5773, 0.7561, 0.5854, 0.7561, 0.5854, 0.7561, 0.5773, 0.7561, 0.6098, 0.9939, 0.5854, 0.9939, 0.5854, 0.9939, 0.6098, 0.9939, 0.5691, 0.9939, 0.561, 0.9939, 0.561, 0.9939, 0.5691, 0.9939, 0.6098, 0.9939, 0.5854, 0.9939, 0.5854, 0.9939, 0.6098, 0.9939, 0.5691, 0.9939, 0.561, 0.9939, 0.561, 0.9939, 0.5691, 0.9939, 0.5366, 0.8354, 0.561, 0.8354, 0.561, 0.7561, 0.5366, 0.7561, 0.5773, 0.8354, 0.5854, 0.8354, 0.5854, 0.7561, 0.5773, 0.7561, 0.6098, 0.9939, 0.5854, 0.9939, 0.5854, 0.9939, 0.6098, 0.9939, 0.5691, 0.9939, 0.561, 0.9939, 0.561, 0.9939, 0.5691, 0.9939, 0.5366, 0.7561, 0.561, 0.7561, 0.561, 0.7561, 0.5366, 0.7561, 0.5773, 0.7561, 0.5854, 0.7561, 0.5854, 0.7561, 0.5773, 0.7561, 0.5366, 0.9146, 0.561, 0.9146, 0.561, 0.9939, 0.5366, 0.9939, 0.5773, 0.9146, 0.5854, 0.9146, 0.5854, 0.9939, 0.5773, 0.9939, 0.5773, 0.7561, 0.5854, 0.7561, 0.5854, 0.8354, 0.5773, 0.8354, 0.5773, 0.8354, 0.5854, 0.8354, 0.5854, 0.9146, 0.5773, 0.9146, 0.5366, 0.7561, 0.561, 0.7561, 0.561, 0.8354, 0.5366, 0.8354, 0.5366, 0.8354, 0.561, 0.8354, 0.561, 0.9146, 0.5366, 0.9146, 0.5773, 0.9939, 0.5854, 0.9939, 0.5854, 0.9146, 0.5773, 0.9146, 0.5773, 0.9146, 0.5854, 0.9146, 0.5854, 0.8354, 0.5773, 0.8354, 0.5366, 0.9939, 0.561, 0.9939, 0.561, 0.9146, 0.5366, 0.9146, 0.5366, 0.9146, 0.561, 0.9146, 0.561, 0.8354, 0.5366, 0.8354, 0.6098, 0.7561, 0.6098, 0.8354, 0.6098, 0.8354, 0.6098, 0.7561, 0.6098, 0.8354, 0.6098, 0.8354, 0.6098, 0.8354, 0.6098, 0.8354, 0.6098, 0.7561, 0.6098, 0.8354, 0.6098, 0.8354, 0.6098, 0.7561, 0.6098, 0.8354, 0.6098, 0.9146, 0.6098, 0.9146, 0.6098, 0.8354, 0.5366, 0.9939, 0.5366, 0.9939, 0.5366, 0.9146, 0.5366, 0.9146, 0.5366, 0.9146, 0.5366, 0.9146, 0.5366, 0.8354, 0.5366, 0.8354, 0.5366, 0.9939, 0.5366, 0.9939, 0.5366, 0.9146, 0.5366, 0.9146, 0.5366, 0.9146, 0.5366, 0.9146, 0.5366, 0.8354, 0.5366, 0.8354, 0.5854, 0.9939, 0.6098, 0.9939, 0.6098, 0.9146, 0.5854, 0.9146, 0.5854, 0.9146, 0.6098, 0.9146, 0.6098, 0.8354, 0.5854, 0.8354, 0.5366, 0.9939, 0.5366, 0.9939, 0.5366, 0.9146, 0.5366, 0.9146, 0.5366, 0.9146, 0.5366, 0.9146, 0.5366, 0.8354, 0.5366, 0.8354, 0.5854, 0.7561, 0.6098, 0.7561, 0.6098, 0.8354, 0.5854, 0.8354, 0.5854, 0.8354, 0.6098, 0.8354, 0.6098, 0.9146, 0.5854, 0.9146, 0.6098, 0.7561, 0.6098, 0.8354, 0.6098, 0.8354, 0.6098, 0.7561, 0.6098, 0.8354, 0.6098, 0.9146, 0.6098, 0.9146, 0.6098, 0.8354, 0.6098, 0.8354, 0.6098, 0.9146, 0.6098, 0.9146, 0.6098, 0.8354, 0.6098, 0.9146, 0.6098, 0.8354, 0.6098, 0.8354, 0.6098, 0.9146, 0.6098, 0.8354, 0.6098, 0.9146, 0.6098, 0.9146, 0.6098, 0.8354, 0.6098, 0.9146, 0.6098, 0.9146, 0.6098, 0.9146, 0.6098, 0.9146, 0.561, 0.9146, 0.5691, 0.9146, 0.5691, 0.8354, 0.561, 0.8354, 0.5691, 0.8354, 0.5691, 0.9146, 0.5691, 0.9146, 0.5691, 0.8354, 0.561, 0.9939, 0.5691, 0.9939, 0.5691, 0.9146, 0.561, 0.9146, 0.5691, 0.9939, 0.5773, 0.9939, 0.5773, 0.9146, 0.5691, 0.9146, 0.561, 0.8354, 0.5691, 0.8354, 0.5691, 0.9146, 0.561, 0.9146, 0.5691, 0.8354, 0.5773, 0.8354, 0.5773, 0.9146, 0.5691, 0.9146, 0.561, 0.7561, 0.5691, 0.7561, 0.5691, 0.8354, 0.561, 0.8354, 0.5773, 0.8354, 0.5691, 0.8354, 0.5691, 0.8354, 0.5773, 0.8354, 0.561, 0.9146, 0.5691, 0.9146, 0.5691, 0.9939, 0.561, 0.9939, 0.5691, 0.9146, 0.5773, 0.9146, 0.5773, 0.8354, 0.5691, 0.8354, 0.561, 0.7561, 0.5691, 0.7561, 0.5691, 0.7561, 0.561, 0.7561, 0.5773, 0.9939, 0.5691, 0.9939, 0.5691, 0.9939, 0.5773, 0.9939, 0.5854, 0.9939, 0.5773, 0.9939, 0.5773, 0.9939, 0.5854, 0.9939, 0.5691, 0.9939, 0.5691, 0.9939, 0.5691, 0.9939, 0.5691, 0.9939, 0.561, 0.8354, 0.5691, 0.8354, 0.5691, 0.7561, 0.561, 0.7561, 0.5691, 0.8354, 0.5773, 0.8354, 0.5773, 0.7561, 0.5691, 0.7561, 0.5854, 0.9939, 0.5773, 0.9939, 0.5773, 0.9939, 0.5854, 0.9939, 0.5773, 0.9939, 0.5691, 0.9939, 0.5691, 0.9939, 0.5773, 0.9939, 0.5854, 0.9939, 0.5773, 0.9939, 0.5773, 0.9939, 0.5854, 0.9939, 0.5773, 0.9939, 0.5773, 0.9939, 0.5773, 0.9939, 0.5773, 0.9939, 0.561, 0.7561, 0.5691, 0.7561, 0.5691, 0.7561, 0.561, 0.7561, 0.5691, 0.7561, 0.5773, 0.7561, 0.5773, 0.7561, 0.5691, 0.7561, 0.561, 0.7561, 0.5691, 0.7561, 0.5691, 0.7561, 0.561, 0.7561, 0.5691, 0.7561, 0.5691, 0.7561, 0.5691, 0.7561, 0.5691, 0.7561, 0.5691, 0.7561, 0.5773, 0.7561, 0.5773, 0.7561, 0.5691, 0.7561, 0.5773, 0.9939, 0.5691, 0.9939, 0.5691, 0.9939, 0.5773, 0.9939, 0.5773, 0.9939, 0.5691, 0.9939, 0.5691, 0.9939, 0.5773, 0.9939, 0.5691, 0.7561, 0.5773, 0.7561, 0.5773, 0.7561, 0.5691, 0.7561, 0.5773, 0.7561, 0.5773, 0.7561, 0.5773, 0.7561, 0.5773, 0.7561, 0.5691, 0.7561, 0.5773, 0.7561, 0.5773, 0.7561, 0.5691, 0.7561, 0.5773, 0.9146, 0.5773, 0.8354, 0.5773, 0.8354, 0.5773, 0.9146, 0.5691, 0.9939, 0.5691, 0.9939, 0.5691, 0.9939, 0.5691, 0.9939, 0.5691, 0.7561, 0.5691, 0.7561, 0.5691, 0.7561, 0.5691, 0.7561, 0.5691, 0.9146, 0.5773, 0.9146, 0.5773, 0.9146, 0.5691, 0.9146, 0.5773, 0.7561, 0.5773, 0.7561, 0.5773, 0.7561, 0.5773, 0.7561, 0.5773, 0.9939, 0.5773, 0.9939, 0.5773, 0.9939, 0.5773, 0.9939])
me_drawer3.materials.append(mat_material_001)
me_drawer3.update()
me_drawer_container = bpy.data.meshes.new('drawer_container')
me_drawer_container.from_pydata([(0.5333, -2.854, -1.054), (0.5333, -2.854, 1.054), (-1.067, -3.0, -1.2), (-1.067, -3.0, 1.2), (0.5333, 2.854, -1.054), (0.5333, 2.854, 1.054), (-1.067, 3.0, -1.2), (-1.067, 3.0, 1.2), (0.5333, -3.0, -1.2), (0.5333, -3.0, 1.2), (0.5333, 3.0, 1.2), (0.5333, 3.0, -1.2)], [], [(8, 9, 3, 2), (2, 3, 7, 6), (6, 7, 10, 11), (2, 6, 11, 8), (7, 3, 9, 10), (0, 1, 9, 8), (5, 4, 11, 10), (4, 0, 8, 11), (1, 5, 10, 9)])
_uv = me_drawer_container.uv_layers.new(name='UVMap')
_uv.uv.foreach_set('vector', [0.375, 0.0, 0.625, 0.0, 0.625, 0.25, 0.375, 0.25, 0.375, 0.25, 0.625, 0.25, 0.625, 0.5, 0.375, 0.5, 0.375, 0.5, 0.625, 0.5, 0.625, 0.75, 0.375, 0.75, 0.125, 0.5, 0.375, 0.5, 0.375, 0.75, 0.125, 0.75, 0.625, 0.5, 0.875, 0.5, 0.875, 0.75, 0.625, 0.75, 0.3902, 0.9939, 0.6098, 0.9939, 0.625, 1.0, 0.375, 1.0, 0.6098, 0.7561, 0.3902, 0.7561, 0.375, 0.75, 0.625, 0.75, 0.3902, 0.7561, 0.3902, 0.9939, 0.375, 1.0, 0.375, 0.75, 0.6098, 0.9939, 0.6098, 0.7561, 0.625, 0.75, 0.625, 1.0])
me_drawer_container.update()

# ---- objects
ob_drawer1 = bpy.data.objects.new('drawer1', me_drawer1)
ob_drawer2 = bpy.data.objects.new('drawer2', me_drawer2)
ob_drawer3 = bpy.data.objects.new('drawer3', me_drawer3)
ob_drawer_container = bpy.data.objects.new('drawer_container', me_drawer_container)

# ---- transforms, parenting, visibility, modifiers, constraints
ob_drawer1.location = (0.0, 0.0, 0.6887)
ob_drawer1.rotation_euler = (0.0, -0.0, -1.571)
ob_drawer2.location = (0.0, 0.0, 0.0)
ob_drawer2.rotation_euler = (0.0, -0.0, -1.571)
ob_drawer3.location = (0.0, 0.0, -0.6887)
ob_drawer3.rotation_euler = (0.0, -0.0, -1.571)
ob_drawer_container.location = (0.0, -0.2069, 0.01107)
ob_drawer_container.rotation_euler = (0.0, -0.0, -1.571)

# ---- collection membership
col_collection.objects.link(ob_drawer1)
col_collection.objects.link(ob_drawer2)
col_collection.objects.link(ob_drawer3)
col_collection.objects.link(ob_drawer_container)

# ---- scene / render settings (as saved in the file)
scene.frame_start = 1; scene.frame_end = 250; scene.frame_set(1)
scene.render.engine = 'BLENDER_EEVEE_NEXT'
scene.cycles.sampling_pattern = 'TABULATED_SOBOL'
bpy.context.view_layer.update()

# ---- added for rendering (the .blend has no active camera and no usable light): camera, sun
cam_auto = bpy.data.cameras.new('AutoCamera')
cam_auto.lens = 50.0
cam_auto.sensor_width = 36.0
cam_auto.clip_end = 1000.0
ob_auto_camera = bpy.data.objects.new('AutoCamera', cam_auto)
scene.collection.objects.link(ob_auto_camera)
ob_auto_camera.location = (6.15952, -7.33168, 4.93869)
ob_auto_camera.rotation_euler = (1.09748, -7.21219e-08, 0.694738)
scene.camera = ob_auto_camera
light_auto_sun = bpy.data.lights.new('AutoSun', 'SUN')
light_auto_sun.energy = 3.0
light_auto_sun.angle = 0.0523599
ob_auto_sun = bpy.data.objects.new('AutoSun', light_auto_sun)
scene.collection.objects.link(ob_auto_sun)
ob_auto_sun.rotation_euler = (0.872665, 0.174533, 0.523599)
bpy.context.view_layer.update()
